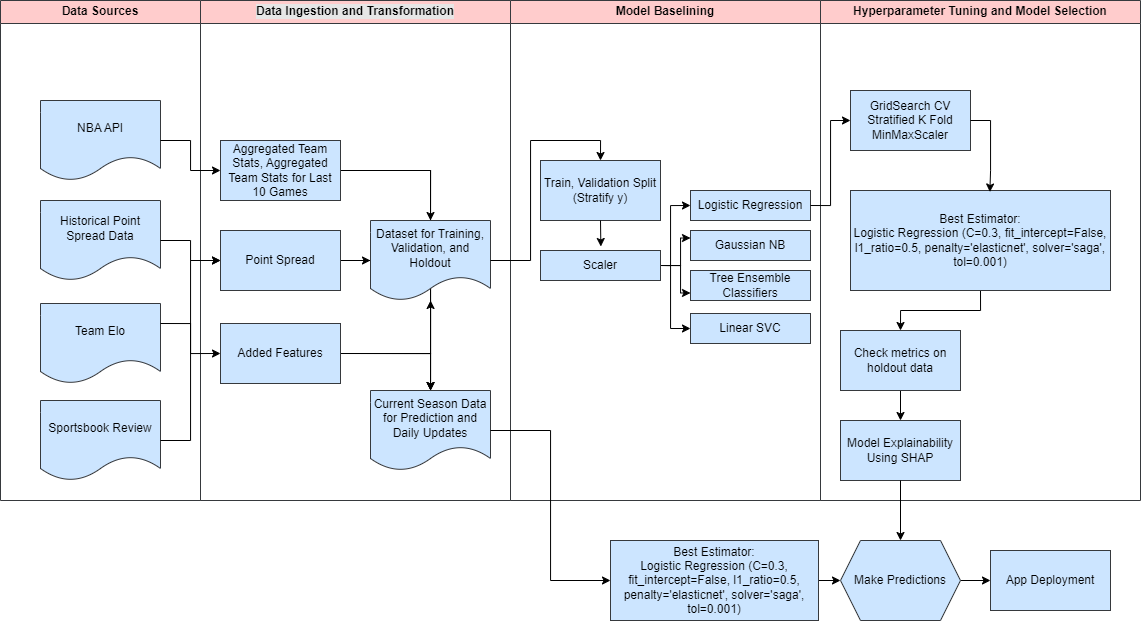

The diagram above was exported from draw.io. Its source (the exported page's mxGraphModel, read from the mxfile embedded in the PNG):
<mxGraphModel dx="1687" dy="882" grid="1" gridSize="10" guides="1" tooltips="1" connect="1" arrows="1" fold="1" page="1" pageScale="1" pageWidth="1169" pageHeight="826" background="none" math="0" shadow="0">
  <root>
    <mxCell id="0" />
    <mxCell id="1" parent="0" />
    <mxCell id="2" value="Data Sources" style="swimlane;whiteSpace=wrap;fillColor=#ffcccc;strokeColor=#36393d;" parent="1" vertex="1">
      <mxGeometry x="20" y="70" width="200" height="500" as="geometry" />
    </mxCell>
    <mxCell id="jl3hQbEqwtVq9XkFwd3K-42" value="NBA API" style="shape=document;whiteSpace=wrap;html=1;boundedLbl=1;fillColor=#cce5ff;strokeColor=#36393d;" vertex="1" parent="2">
      <mxGeometry x="40" y="100" width="120" height="80" as="geometry" />
    </mxCell>
    <mxCell id="jl3hQbEqwtVq9XkFwd3K-43" value="Historical Point Spread Data" style="shape=document;whiteSpace=wrap;html=1;boundedLbl=1;fillColor=#cce5ff;strokeColor=#36393d;" vertex="1" parent="2">
      <mxGeometry x="40" y="200" width="120" height="80" as="geometry" />
    </mxCell>
    <mxCell id="jl3hQbEqwtVq9XkFwd3K-44" value="Team Elo" style="shape=document;whiteSpace=wrap;html=1;boundedLbl=1;fillColor=#cce5ff;strokeColor=#36393d;" vertex="1" parent="2">
      <mxGeometry x="40" y="303" width="120" height="80" as="geometry" />
    </mxCell>
    <mxCell id="jl3hQbEqwtVq9XkFwd3K-45" value="Sportsbook Review" style="shape=document;whiteSpace=wrap;html=1;boundedLbl=1;fillColor=#cce5ff;strokeColor=#36393d;" vertex="1" parent="2">
      <mxGeometry x="40" y="400" width="120" height="80" as="geometry" />
    </mxCell>
    <mxCell id="3" value="Data Ingestion and Transformation" style="swimlane;whiteSpace=wrap;fillColor=#ffcccc;strokeColor=#36393d;labelBackgroundColor=#E6E6E6;" parent="1" vertex="1">
      <mxGeometry x="220" y="70" width="310" height="500" as="geometry" />
    </mxCell>
    <mxCell id="jl3hQbEqwtVq9XkFwd3K-85" style="edgeStyle=orthogonalEdgeStyle;rounded=0;orthogonalLoop=1;jettySize=auto;html=1;exitX=1;exitY=0.5;exitDx=0;exitDy=0;entryX=0.5;entryY=0;entryDx=0;entryDy=0;" edge="1" parent="3" source="jl3hQbEqwtVq9XkFwd3K-47" target="jl3hQbEqwtVq9XkFwd3K-78">
      <mxGeometry relative="1" as="geometry" />
    </mxCell>
    <mxCell id="jl3hQbEqwtVq9XkFwd3K-97" style="edgeStyle=orthogonalEdgeStyle;rounded=0;orthogonalLoop=1;jettySize=auto;html=1;exitX=1;exitY=0.5;exitDx=0;exitDy=0;" edge="1" parent="3" source="jl3hQbEqwtVq9XkFwd3K-47" target="jl3hQbEqwtVq9XkFwd3K-95">
      <mxGeometry relative="1" as="geometry" />
    </mxCell>
    <mxCell id="jl3hQbEqwtVq9XkFwd3K-47" value="Aggregated Team Stats, Aggregated Team Stats for Last 10 Games" style="rounded=0;whiteSpace=wrap;html=1;fillColor=#cce5ff;strokeColor=#36393d;" vertex="1" parent="3">
      <mxGeometry x="20" y="140" width="120" height="60" as="geometry" />
    </mxCell>
    <mxCell id="jl3hQbEqwtVq9XkFwd3K-86" style="edgeStyle=orthogonalEdgeStyle;rounded=0;orthogonalLoop=1;jettySize=auto;html=1;exitX=1;exitY=0.5;exitDx=0;exitDy=0;entryX=0;entryY=0.5;entryDx=0;entryDy=0;" edge="1" parent="3" source="jl3hQbEqwtVq9XkFwd3K-48" target="jl3hQbEqwtVq9XkFwd3K-78">
      <mxGeometry relative="1" as="geometry" />
    </mxCell>
    <mxCell id="jl3hQbEqwtVq9XkFwd3K-98" style="edgeStyle=orthogonalEdgeStyle;rounded=0;orthogonalLoop=1;jettySize=auto;html=1;exitX=1;exitY=0.5;exitDx=0;exitDy=0;entryX=0.5;entryY=0;entryDx=0;entryDy=0;" edge="1" parent="3" source="jl3hQbEqwtVq9XkFwd3K-48" target="jl3hQbEqwtVq9XkFwd3K-95">
      <mxGeometry relative="1" as="geometry" />
    </mxCell>
    <mxCell id="jl3hQbEqwtVq9XkFwd3K-48" value="Point Spread" style="rounded=0;whiteSpace=wrap;html=1;fillColor=#cce5ff;strokeColor=#36393d;" vertex="1" parent="3">
      <mxGeometry x="20" y="230" width="120" height="60" as="geometry" />
    </mxCell>
    <mxCell id="jl3hQbEqwtVq9XkFwd3K-87" style="edgeStyle=orthogonalEdgeStyle;rounded=0;orthogonalLoop=1;jettySize=auto;html=1;exitX=1;exitY=0.5;exitDx=0;exitDy=0;" edge="1" parent="3" source="jl3hQbEqwtVq9XkFwd3K-49" target="jl3hQbEqwtVq9XkFwd3K-78">
      <mxGeometry relative="1" as="geometry" />
    </mxCell>
    <mxCell id="jl3hQbEqwtVq9XkFwd3K-99" style="edgeStyle=orthogonalEdgeStyle;rounded=0;orthogonalLoop=1;jettySize=auto;html=1;exitX=1;exitY=0.5;exitDx=0;exitDy=0;" edge="1" parent="3" source="jl3hQbEqwtVq9XkFwd3K-49" target="jl3hQbEqwtVq9XkFwd3K-95">
      <mxGeometry relative="1" as="geometry" />
    </mxCell>
    <mxCell id="jl3hQbEqwtVq9XkFwd3K-49" value="Added Features" style="rounded=0;whiteSpace=wrap;html=1;fillColor=#cce5ff;strokeColor=#36393d;" vertex="1" parent="3">
      <mxGeometry x="20" y="323" width="120" height="60" as="geometry" />
    </mxCell>
    <mxCell id="jl3hQbEqwtVq9XkFwd3K-78" value="Dataset for Training, Validation, and Holdout" style="shape=document;whiteSpace=wrap;html=1;boundedLbl=1;fillColor=#cce5ff;strokeColor=#36393d;" vertex="1" parent="3">
      <mxGeometry x="170" y="220" width="120" height="80" as="geometry" />
    </mxCell>
    <mxCell id="jl3hQbEqwtVq9XkFwd3K-95" value="Current Season Data for Prediction and Daily Updates" style="shape=document;whiteSpace=wrap;html=1;boundedLbl=1;fillColor=#cce5ff;strokeColor=#36393d;" vertex="1" parent="3">
      <mxGeometry x="170" y="390" width="120" height="80" as="geometry" />
    </mxCell>
    <mxCell id="4" value="Model Baselining" style="swimlane;whiteSpace=wrap;fillColor=#ffcccc;strokeColor=#36393d;" parent="1" vertex="1">
      <mxGeometry x="530" y="70" width="310" height="500" as="geometry" />
    </mxCell>
    <mxCell id="jl3hQbEqwtVq9XkFwd3K-59" value="Logistic Regression" style="rounded=0;whiteSpace=wrap;html=1;fillColor=#cce5ff;strokeColor=#36393d;" vertex="1" parent="4">
      <mxGeometry x="180" y="190" width="120" height="30" as="geometry" />
    </mxCell>
    <mxCell id="jl3hQbEqwtVq9XkFwd3K-60" value="Gaussian NB" style="rounded=0;whiteSpace=wrap;html=1;fillColor=#cce5ff;strokeColor=#36393d;" vertex="1" parent="4">
      <mxGeometry x="180" y="230" width="120" height="30" as="geometry" />
    </mxCell>
    <mxCell id="jl3hQbEqwtVq9XkFwd3K-61" value="Tree Ensemble Classifiers" style="rounded=0;whiteSpace=wrap;html=1;fillColor=#cce5ff;strokeColor=#36393d;" vertex="1" parent="4">
      <mxGeometry x="180" y="270" width="120" height="30" as="geometry" />
    </mxCell>
    <mxCell id="jl3hQbEqwtVq9XkFwd3K-62" value="Linear SVC" style="rounded=0;whiteSpace=wrap;html=1;fillColor=#cce5ff;strokeColor=#36393d;" vertex="1" parent="4">
      <mxGeometry x="180" y="313" width="120" height="30" as="geometry" />
    </mxCell>
    <mxCell id="jl3hQbEqwtVq9XkFwd3K-90" style="edgeStyle=orthogonalEdgeStyle;rounded=0;orthogonalLoop=1;jettySize=auto;html=1;exitX=1;exitY=0.5;exitDx=0;exitDy=0;entryX=0;entryY=0.5;entryDx=0;entryDy=0;" edge="1" parent="4" source="jl3hQbEqwtVq9XkFwd3K-63" target="jl3hQbEqwtVq9XkFwd3K-59">
      <mxGeometry relative="1" as="geometry">
        <Array as="points">
          <mxPoint x="160" y="265" />
          <mxPoint x="160" y="205" />
        </Array>
      </mxGeometry>
    </mxCell>
    <mxCell id="jl3hQbEqwtVq9XkFwd3K-91" style="edgeStyle=orthogonalEdgeStyle;rounded=0;orthogonalLoop=1;jettySize=auto;html=1;exitX=1;exitY=0.5;exitDx=0;exitDy=0;entryX=0;entryY=0.25;entryDx=0;entryDy=0;" edge="1" parent="4" source="jl3hQbEqwtVq9XkFwd3K-63" target="jl3hQbEqwtVq9XkFwd3K-60">
      <mxGeometry relative="1" as="geometry" />
    </mxCell>
    <mxCell id="jl3hQbEqwtVq9XkFwd3K-92" style="edgeStyle=orthogonalEdgeStyle;rounded=0;orthogonalLoop=1;jettySize=auto;html=1;exitX=1;exitY=0.5;exitDx=0;exitDy=0;entryX=0;entryY=0.75;entryDx=0;entryDy=0;" edge="1" parent="4" source="jl3hQbEqwtVq9XkFwd3K-63" target="jl3hQbEqwtVq9XkFwd3K-61">
      <mxGeometry relative="1" as="geometry" />
    </mxCell>
    <mxCell id="jl3hQbEqwtVq9XkFwd3K-93" style="edgeStyle=orthogonalEdgeStyle;rounded=0;orthogonalLoop=1;jettySize=auto;html=1;exitX=1;exitY=0.5;exitDx=0;exitDy=0;entryX=0;entryY=0.5;entryDx=0;entryDy=0;" edge="1" parent="4" source="jl3hQbEqwtVq9XkFwd3K-63" target="jl3hQbEqwtVq9XkFwd3K-62">
      <mxGeometry relative="1" as="geometry">
        <Array as="points">
          <mxPoint x="160" y="265" />
          <mxPoint x="160" y="328" />
        </Array>
      </mxGeometry>
    </mxCell>
    <mxCell id="jl3hQbEqwtVq9XkFwd3K-63" value="Scaler" style="rounded=0;whiteSpace=wrap;html=1;fillColor=#cce5ff;strokeColor=#36393d;" vertex="1" parent="4">
      <mxGeometry x="30" y="250" width="120" height="30" as="geometry" />
    </mxCell>
    <mxCell id="jl3hQbEqwtVq9XkFwd3K-64" value="Train, Validation Split&lt;br&gt;(Stratify y)" style="rounded=0;whiteSpace=wrap;html=1;fillColor=#cce5ff;strokeColor=#36393d;" vertex="1" parent="4">
      <mxGeometry x="30" y="160" width="120" height="60" as="geometry" />
    </mxCell>
    <mxCell id="jl3hQbEqwtVq9XkFwd3K-89" style="edgeStyle=orthogonalEdgeStyle;rounded=0;orthogonalLoop=1;jettySize=auto;html=1;exitX=0.5;exitY=1;exitDx=0;exitDy=0;entryX=0.503;entryY=-0.133;entryDx=0;entryDy=0;entryPerimeter=0;" edge="1" parent="4" source="jl3hQbEqwtVq9XkFwd3K-64" target="jl3hQbEqwtVq9XkFwd3K-63">
      <mxGeometry relative="1" as="geometry" />
    </mxCell>
    <mxCell id="jl3hQbEqwtVq9XkFwd3K-58" value="Hyperparameter Tuning and Model Selection" style="swimlane;whiteSpace=wrap;startSize=23;fillColor=#ffcccc;strokeColor=#36393d;" vertex="1" parent="1">
      <mxGeometry x="840" y="70" width="320" height="500" as="geometry">
        <mxRectangle x="840" y="70" width="290" height="500" as="alternateBounds" />
      </mxGeometry>
    </mxCell>
    <mxCell id="jl3hQbEqwtVq9XkFwd3K-94" value="GridSearch CV&lt;br&gt;Stratified K Fold&lt;br&gt;MinMaxScaler" style="rounded=0;whiteSpace=wrap;html=1;fillColor=#cce5ff;strokeColor=#36393d;" vertex="1" parent="jl3hQbEqwtVq9XkFwd3K-58">
      <mxGeometry x="30" y="90" width="120" height="60" as="geometry" />
    </mxCell>
    <mxCell id="jl3hQbEqwtVq9XkFwd3K-107" style="edgeStyle=orthogonalEdgeStyle;rounded=0;orthogonalLoop=1;jettySize=auto;html=1;exitX=0.5;exitY=1;exitDx=0;exitDy=0;entryX=0.5;entryY=0;entryDx=0;entryDy=0;" edge="1" parent="jl3hQbEqwtVq9XkFwd3K-58" source="jl3hQbEqwtVq9XkFwd3K-102" target="jl3hQbEqwtVq9XkFwd3K-106">
      <mxGeometry relative="1" as="geometry" />
    </mxCell>
    <mxCell id="jl3hQbEqwtVq9XkFwd3K-102" value="Best Estimator:&lt;br&gt;Logistic Regression (C=0.3, fit_intercept=False, l1_ratio=0.5, penalty='elasticnet', solver='saga', tol=0.001)" style="rounded=0;whiteSpace=wrap;html=1;fillColor=#cce5ff;strokeColor=#36393d;" vertex="1" parent="jl3hQbEqwtVq9XkFwd3K-58">
      <mxGeometry x="30" y="190" width="260" height="100" as="geometry" />
    </mxCell>
    <mxCell id="jl3hQbEqwtVq9XkFwd3K-103" style="edgeStyle=orthogonalEdgeStyle;rounded=0;orthogonalLoop=1;jettySize=auto;html=1;exitX=1;exitY=0.5;exitDx=0;exitDy=0;entryX=0.536;entryY=0.015;entryDx=0;entryDy=0;entryPerimeter=0;" edge="1" parent="jl3hQbEqwtVq9XkFwd3K-58" source="jl3hQbEqwtVq9XkFwd3K-94" target="jl3hQbEqwtVq9XkFwd3K-102">
      <mxGeometry relative="1" as="geometry" />
    </mxCell>
    <mxCell id="jl3hQbEqwtVq9XkFwd3K-104" value="Model Explainability Using SHAP" style="rounded=0;whiteSpace=wrap;html=1;fillColor=#cce5ff;strokeColor=#36393d;" vertex="1" parent="jl3hQbEqwtVq9XkFwd3K-58">
      <mxGeometry x="20" y="420" width="120" height="60" as="geometry" />
    </mxCell>
    <mxCell id="jl3hQbEqwtVq9XkFwd3K-108" style="edgeStyle=orthogonalEdgeStyle;rounded=0;orthogonalLoop=1;jettySize=auto;html=1;exitX=0.5;exitY=1;exitDx=0;exitDy=0;entryX=0.5;entryY=0;entryDx=0;entryDy=0;" edge="1" parent="jl3hQbEqwtVq9XkFwd3K-58" source="jl3hQbEqwtVq9XkFwd3K-106" target="jl3hQbEqwtVq9XkFwd3K-104">
      <mxGeometry relative="1" as="geometry" />
    </mxCell>
    <mxCell id="jl3hQbEqwtVq9XkFwd3K-106" value="Check metrics on holdout data" style="rounded=0;whiteSpace=wrap;html=1;fillColor=#cce5ff;strokeColor=#36393d;" vertex="1" parent="jl3hQbEqwtVq9XkFwd3K-58">
      <mxGeometry x="20" y="330" width="120" height="60" as="geometry" />
    </mxCell>
    <mxCell id="jl3hQbEqwtVq9XkFwd3K-79" style="edgeStyle=orthogonalEdgeStyle;rounded=0;orthogonalLoop=1;jettySize=auto;html=1;exitX=1;exitY=0.5;exitDx=0;exitDy=0;entryX=0;entryY=0.5;entryDx=0;entryDy=0;" edge="1" parent="1" source="jl3hQbEqwtVq9XkFwd3K-42" target="jl3hQbEqwtVq9XkFwd3K-47">
      <mxGeometry relative="1" as="geometry" />
    </mxCell>
    <mxCell id="jl3hQbEqwtVq9XkFwd3K-80" style="edgeStyle=orthogonalEdgeStyle;rounded=0;orthogonalLoop=1;jettySize=auto;html=1;exitX=1;exitY=0.5;exitDx=0;exitDy=0;entryX=0;entryY=0.5;entryDx=0;entryDy=0;" edge="1" parent="1" source="jl3hQbEqwtVq9XkFwd3K-43" target="jl3hQbEqwtVq9XkFwd3K-48">
      <mxGeometry relative="1" as="geometry" />
    </mxCell>
    <mxCell id="jl3hQbEqwtVq9XkFwd3K-82" style="edgeStyle=orthogonalEdgeStyle;rounded=0;orthogonalLoop=1;jettySize=auto;html=1;exitX=1;exitY=0.5;exitDx=0;exitDy=0;entryX=0;entryY=0.5;entryDx=0;entryDy=0;" edge="1" parent="1" source="jl3hQbEqwtVq9XkFwd3K-45" target="jl3hQbEqwtVq9XkFwd3K-48">
      <mxGeometry relative="1" as="geometry" />
    </mxCell>
    <mxCell id="jl3hQbEqwtVq9XkFwd3K-83" style="edgeStyle=orthogonalEdgeStyle;rounded=0;orthogonalLoop=1;jettySize=auto;html=1;exitX=1;exitY=0.25;exitDx=0;exitDy=0;entryX=0;entryY=0.5;entryDx=0;entryDy=0;" edge="1" parent="1" source="jl3hQbEqwtVq9XkFwd3K-44" target="jl3hQbEqwtVq9XkFwd3K-49">
      <mxGeometry relative="1" as="geometry" />
    </mxCell>
    <mxCell id="jl3hQbEqwtVq9XkFwd3K-88" style="edgeStyle=orthogonalEdgeStyle;rounded=0;orthogonalLoop=1;jettySize=auto;html=1;exitX=1;exitY=0.5;exitDx=0;exitDy=0;entryX=0.5;entryY=0;entryDx=0;entryDy=0;" edge="1" parent="1" source="jl3hQbEqwtVq9XkFwd3K-78" target="jl3hQbEqwtVq9XkFwd3K-64">
      <mxGeometry relative="1" as="geometry">
        <Array as="points">
          <mxPoint x="550" y="330" />
          <mxPoint x="550" y="210" />
          <mxPoint x="620" y="210" />
        </Array>
      </mxGeometry>
    </mxCell>
    <mxCell id="jl3hQbEqwtVq9XkFwd3K-101" style="edgeStyle=orthogonalEdgeStyle;rounded=0;orthogonalLoop=1;jettySize=auto;html=1;exitX=1;exitY=0.5;exitDx=0;exitDy=0;entryX=0;entryY=0.5;entryDx=0;entryDy=0;" edge="1" parent="1" source="jl3hQbEqwtVq9XkFwd3K-59" target="jl3hQbEqwtVq9XkFwd3K-94">
      <mxGeometry relative="1" as="geometry" />
    </mxCell>
    <mxCell id="jl3hQbEqwtVq9XkFwd3K-113" style="edgeStyle=orthogonalEdgeStyle;rounded=0;orthogonalLoop=1;jettySize=auto;html=1;exitX=1;exitY=0.5;exitDx=0;exitDy=0;entryX=0;entryY=0.5;entryDx=0;entryDy=0;" edge="1" parent="1" source="jl3hQbEqwtVq9XkFwd3K-109" target="jl3hQbEqwtVq9XkFwd3K-111">
      <mxGeometry relative="1" as="geometry" />
    </mxCell>
    <mxCell id="jl3hQbEqwtVq9XkFwd3K-109" value="Make Predictions" style="shape=hexagon;perimeter=hexagonPerimeter2;whiteSpace=wrap;html=1;fixedSize=1;fillColor=#cce5ff;strokeColor=#36393d;" vertex="1" parent="1">
      <mxGeometry x="860" y="610" width="120" height="80" as="geometry" />
    </mxCell>
    <mxCell id="jl3hQbEqwtVq9XkFwd3K-111" value="App Deployment" style="rounded=0;whiteSpace=wrap;html=1;fillColor=#cce5ff;strokeColor=#36393d;" vertex="1" parent="1">
      <mxGeometry x="1010" y="620" width="120" height="60" as="geometry" />
    </mxCell>
    <mxCell id="jl3hQbEqwtVq9XkFwd3K-112" style="edgeStyle=orthogonalEdgeStyle;rounded=0;orthogonalLoop=1;jettySize=auto;html=1;exitX=0.5;exitY=1;exitDx=0;exitDy=0;entryX=0.5;entryY=0;entryDx=0;entryDy=0;" edge="1" parent="1" source="jl3hQbEqwtVq9XkFwd3K-104" target="jl3hQbEqwtVq9XkFwd3K-109">
      <mxGeometry relative="1" as="geometry" />
    </mxCell>
    <mxCell id="jl3hQbEqwtVq9XkFwd3K-117" style="edgeStyle=orthogonalEdgeStyle;rounded=0;orthogonalLoop=1;jettySize=auto;html=1;exitX=1;exitY=0.5;exitDx=0;exitDy=0;entryX=0;entryY=0.5;entryDx=0;entryDy=0;" edge="1" parent="1" source="jl3hQbEqwtVq9XkFwd3K-115" target="jl3hQbEqwtVq9XkFwd3K-109">
      <mxGeometry relative="1" as="geometry" />
    </mxCell>
    <mxCell id="jl3hQbEqwtVq9XkFwd3K-115" value="Best Estimator:&lt;br&gt;Logistic Regression (C=0.3, fit_intercept=False, l1_ratio=0.5, penalty='elasticnet', solver='saga', tol=0.001)" style="rounded=0;whiteSpace=wrap;html=1;fillColor=#cce5ff;strokeColor=#36393d;" vertex="1" parent="1">
      <mxGeometry x="630" y="610" width="208" height="80" as="geometry" />
    </mxCell>
    <mxCell id="jl3hQbEqwtVq9XkFwd3K-116" style="edgeStyle=orthogonalEdgeStyle;rounded=0;orthogonalLoop=1;jettySize=auto;html=1;entryX=0;entryY=0.5;entryDx=0;entryDy=0;" edge="1" parent="1" source="jl3hQbEqwtVq9XkFwd3K-95" target="jl3hQbEqwtVq9XkFwd3K-115">
      <mxGeometry relative="1" as="geometry" />
    </mxCell>
  </root>
</mxGraphModel>